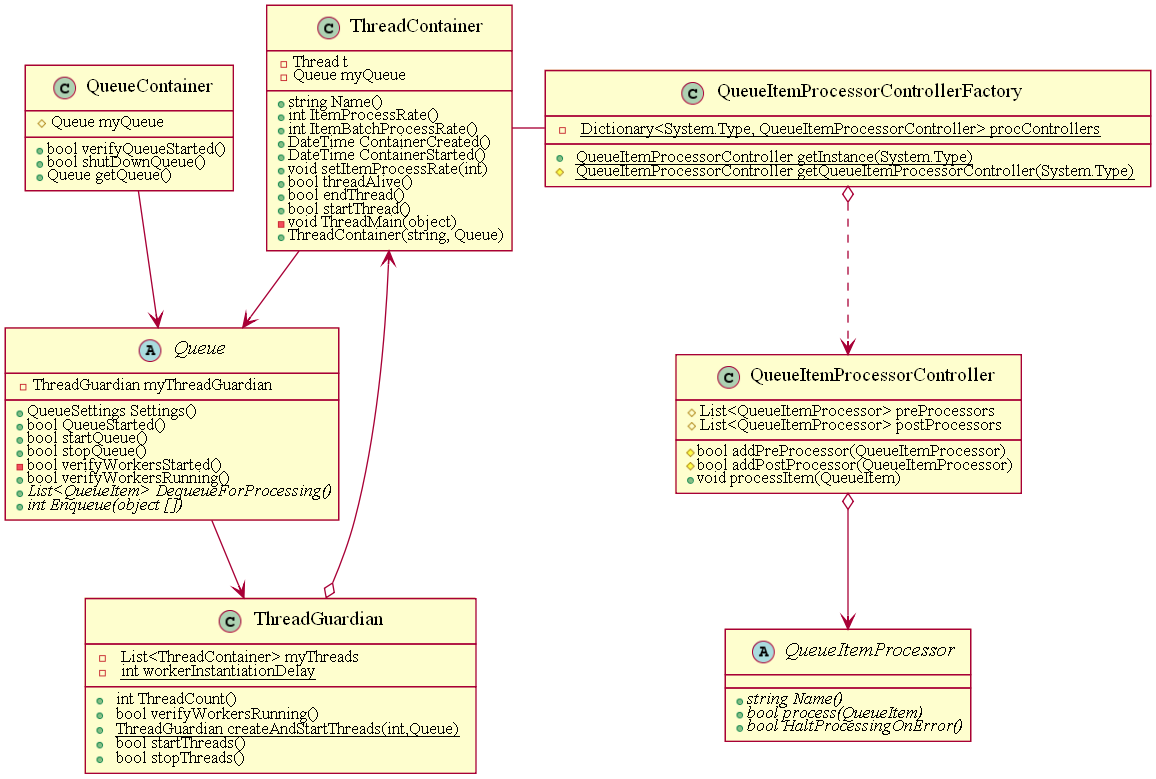

The diagram above was rendered by PlantUML. Its source (embedded in the PNG):
@startuml
class ThreadContainer{
	-Thread t
	+string Name()
	+int ItemProcessRate()
	+int ItemBatchProcessRate()
	+DateTime ContainerCreated()
	+DateTime ContainerStarted()
	-Queue myQueue
	+void setItemProcessRate(int)
	+bool threadAlive()
	+bool endThread()
	+bool startThread()
	-void ThreadMain(object)
	+ThreadContainer(string, Queue)
}
class ThreadGuardian{
	-List<ThreadContainer> myThreads
	-{static} int workerInstantiationDelay
	+int ThreadCount()
	+bool verifyWorkersRunning()
	+{static} ThreadGuardian createAndStartThreads(int,Queue)
	+bool startThreads()
	+bool stopThreads()
}
abstract class Queue{
	-ThreadGuardian myThreadGuardian
	+QueueSettings Settings()
	+bool QueueStarted()
	+bool startQueue()
	+bool stopQueue()
	-bool verifyWorkersStarted()
	+bool verifyWorkersRunning()
	+{abstract} List<QueueItem> DequeueForProcessing()
	+{abstract} int Enqueue(object [])
}
class QueueItemProcessorControllerFactory{
	-{static} Dictionary<System.Type, QueueItemProcessorController> procControllers
	+{static} QueueItemProcessorController getInstance(System.Type)
	#{static} QueueItemProcessorController getQueueItemProcessorController(System.Type)
}
class QueueItemProcessorController{
	#List<QueueItemProcessor> preProcessors
	#List<QueueItemProcessor> postProcessors
	#bool addPreProcessor(QueueItemProcessor)
	#bool addPostProcessor(QueueItemProcessor)
	+void processItem(QueueItem)
}
abstract class QueueItemProcessor{
	+{abstract} string Name()
	+{abstract} bool process(QueueItem)
	+{abstract} bool HaltProcessingOnError()
}
class QueueContainer{
	#Queue myQueue
	+bool verifyQueueStarted()
	+bool shutDownQueue()
	+Queue getQueue()
}
ThreadGuardian o--> ThreadContainer
Queue --> ThreadGuardian
ThreadContainer --> Queue
ThreadContainer - QueueItemProcessorControllerFactory
QueueItemProcessorControllerFactory o..> QueueItemProcessorController
QueueItemProcessorController o--> QueueItemProcessor
QueueContainer --> Queue

@enduml